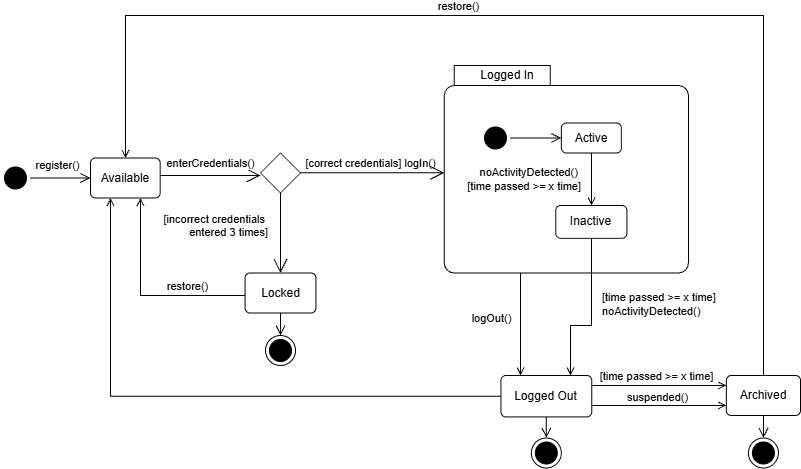

The diagram above was exported from draw.io. Its source (the exported page's mxGraphModel, read from the mxfile embedded in the PNG):
<mxGraphModel dx="1702" dy="1022" grid="1" gridSize="10" guides="1" tooltips="1" connect="1" arrows="1" fold="1" page="1" pageScale="1" pageWidth="827" pageHeight="1169" math="0" shadow="0">
  <root>
    <mxCell id="0" />
    <mxCell id="1" parent="0" />
    <mxCell id="JuC2is5P1_fqmoAS1IsL-25" edge="1" parent="1" source="MA_F6P7PUv89yBAlPDvI-1" style="edgeStyle=orthogonalEdgeStyle;rounded=0;orthogonalLoop=1;jettySize=auto;html=1;endArrow=open;endFill=0;" target="JuC2is5P1_fqmoAS1IsL-24">
      <mxGeometry relative="1" as="geometry">
        <Array as="points">
          <mxPoint x="709.85" y="460" />
          <mxPoint x="709.85" y="460" />
        </Array>
      </mxGeometry>
    </mxCell>
    <mxCell id="JuC2is5P1_fqmoAS1IsL-53" connectable="0" parent="JuC2is5P1_fqmoAS1IsL-25" style="edgeLabel;html=1;align=center;verticalAlign=middle;resizable=0;points=[];" value="[time passed &amp;gt;= x time]" vertex="1">
      <mxGeometry relative="1" x="-0.1249" y="3" as="geometry">
        <mxPoint x="6" y="-7" as="offset" />
      </mxGeometry>
    </mxCell>
    <mxCell id="JuC2is5P1_fqmoAS1IsL-35" edge="1" parent="1" source="MA_F6P7PUv89yBAlPDvI-1" style="edgeStyle=orthogonalEdgeStyle;rounded=0;orthogonalLoop=1;jettySize=auto;html=1;endArrow=open;endFill=0;" target="JuC2is5P1_fqmoAS1IsL-24">
      <mxGeometry relative="1" as="geometry">
        <Array as="points">
          <mxPoint x="709.85" y="480" />
          <mxPoint x="709.85" y="480" />
        </Array>
      </mxGeometry>
    </mxCell>
    <mxCell id="JuC2is5P1_fqmoAS1IsL-54" connectable="0" parent="JuC2is5P1_fqmoAS1IsL-35" style="edgeLabel;html=1;align=center;verticalAlign=middle;resizable=0;points=[];" value="suspended()" vertex="1">
      <mxGeometry relative="1" x="-0.1092" y="1" as="geometry">
        <mxPoint x="5" y="-8" as="offset" />
      </mxGeometry>
    </mxCell>
    <mxCell id="JuC2is5P1_fqmoAS1IsL-50" edge="1" parent="1" source="MA_F6P7PUv89yBAlPDvI-1" style="edgeStyle=orthogonalEdgeStyle;rounded=0;orthogonalLoop=1;jettySize=auto;html=1;endArrow=open;endFill=0;" target="JuC2is5P1_fqmoAS1IsL-46">
      <mxGeometry relative="1" as="geometry">
        <Array as="points">
          <mxPoint x="124" y="471" />
        </Array>
        <mxPoint x="494" y="560" as="sourcePoint" />
      </mxGeometry>
    </mxCell>
    <mxCell id="MA_F6P7PUv89yBAlPDvI-1" parent="1" style="html=1;align=center;verticalAlign=middle;rounded=1;absoluteArcSize=1;arcSize=10;dashed=0;whiteSpace=wrap;" value="Logged Out" vertex="1">
      <mxGeometry height="41.43" width="90.85" x="514.4200000000001" y="450" as="geometry" />
    </mxCell>
    <mxCell id="JuC2is5P1_fqmoAS1IsL-57" edge="1" parent="1" source="JuC2is5P1_fqmoAS1IsL-6" style="edgeStyle=orthogonalEdgeStyle;rounded=0;orthogonalLoop=1;jettySize=auto;html=1;endArrow=open;endFill=0;" target="JuC2is5P1_fqmoAS1IsL-46">
      <mxGeometry relative="1" as="geometry">
        <Array as="points">
          <mxPoint x="154" y="370" />
        </Array>
      </mxGeometry>
    </mxCell>
    <mxCell id="JuC2is5P1_fqmoAS1IsL-58" connectable="0" parent="JuC2is5P1_fqmoAS1IsL-57" style="edgeLabel;html=1;align=center;verticalAlign=middle;resizable=0;points=[];" value="restore()" vertex="1">
      <mxGeometry relative="1" x="-0.3064" as="geometry">
        <mxPoint x="11" y="-10" as="offset" />
      </mxGeometry>
    </mxCell>
    <mxCell id="JuC2is5P1_fqmoAS1IsL-6" parent="1" style="html=1;align=center;verticalAlign=middle;rounded=1;absoluteArcSize=1;arcSize=10;dashed=0;whiteSpace=wrap;" value="Locked" vertex="1">
      <mxGeometry height="40" width="70.84" x="258.58000000000004" y="347.5" as="geometry" />
    </mxCell>
    <mxCell id="JuC2is5P1_fqmoAS1IsL-9" parent="1" style="ellipse;html=1;shape=endState;fillColor=strokeColor;" value="" vertex="1">
      <mxGeometry height="30" width="30" x="544.85" y="512.5" as="geometry" />
    </mxCell>
    <mxCell id="JuC2is5P1_fqmoAS1IsL-41" edge="1" parent="1" source="JuC2is5P1_fqmoAS1IsL-14" style="edgeStyle=orthogonalEdgeStyle;rounded=0;orthogonalLoop=1;jettySize=auto;html=1;endArrow=open;endFill=0;" target="MA_F6P7PUv89yBAlPDvI-1">
      <mxGeometry relative="1" as="geometry">
        <Array as="points">
          <mxPoint x="534" y="380" />
          <mxPoint x="534" y="380" />
        </Array>
      </mxGeometry>
    </mxCell>
    <mxCell id="JuC2is5P1_fqmoAS1IsL-61" connectable="0" parent="JuC2is5P1_fqmoAS1IsL-41" style="edgeLabel;html=1;align=center;verticalAlign=middle;resizable=0;points=[];" value="logOut()" vertex="1">
      <mxGeometry relative="1" x="-0.1268" y="-3" as="geometry">
        <mxPoint x="-27" as="offset" />
      </mxGeometry>
    </mxCell>
    <mxCell id="JuC2is5P1_fqmoAS1IsL-14" parent="1" style="shape=folder;align=center;verticalAlign=middle;fontStyle=0;tabWidth=106;tabHeight=20;tabPosition=left;html=1;boundedLbl=1;labelInHeader=1;rounded=1;absoluteArcSize=1;arcSize=10;whiteSpace=wrap;" value="Logged In" vertex="1">
      <mxGeometry height="207.5" width="244.15" x="457.77000000000004" y="140" as="geometry" />
    </mxCell>
    <mxCell id="JuC2is5P1_fqmoAS1IsL-23" edge="1" parent="1" source="JuC2is5P1_fqmoAS1IsL-19" style="edgeStyle=orthogonalEdgeStyle;rounded=0;orthogonalLoop=1;jettySize=auto;html=1;endArrow=open;endFill=0;" target="JuC2is5P1_fqmoAS1IsL-20" value="">
      <mxGeometry relative="1" as="geometry">
        <Array as="points">
          <mxPoint x="605" y="250" />
          <mxPoint x="604" y="250" />
        </Array>
      </mxGeometry>
    </mxCell>
    <mxCell id="JuC2is5P1_fqmoAS1IsL-59" connectable="0" parent="JuC2is5P1_fqmoAS1IsL-23" style="edgeLabel;html=1;align=left;verticalAlign=middle;resizable=0;points=[];" value="[time passed &amp;gt;= x time]&amp;nbsp;&lt;div&gt;noActivityDetected()&lt;/div&gt;" vertex="1">
      <mxGeometry relative="1" x="-0.0976" as="geometry">
        <mxPoint x="9" y="126" as="offset" />
      </mxGeometry>
    </mxCell>
    <mxCell id="JuC2is5P1_fqmoAS1IsL-19" parent="1" style="html=1;align=center;verticalAlign=middle;rounded=1;absoluteArcSize=1;arcSize=10;dashed=0;whiteSpace=wrap;" value="Active" vertex="1">
      <mxGeometry height="30" width="60" x="574.85" y="197.5" as="geometry" />
    </mxCell>
    <mxCell id="JuC2is5P1_fqmoAS1IsL-20" parent="1" style="html=1;align=center;verticalAlign=middle;rounded=1;absoluteArcSize=1;arcSize=10;dashed=0;whiteSpace=wrap;" value="Inactive" vertex="1">
      <mxGeometry height="32.86" width="71.16" x="569.27" y="280" as="geometry" />
    </mxCell>
    <mxCell id="JuC2is5P1_fqmoAS1IsL-21" parent="1" style="ellipse;html=1;shape=startState;fillColor=#000000;strokeColor=#000000;" value="" vertex="1">
      <mxGeometry height="30" width="30" x="493.99999999999994" y="197.5" as="geometry" />
    </mxCell>
    <mxCell id="JuC2is5P1_fqmoAS1IsL-22" edge="1" parent="1" source="JuC2is5P1_fqmoAS1IsL-21" style="edgeStyle=orthogonalEdgeStyle;html=1;verticalAlign=bottom;endArrow=open;endSize=8;strokeColor=#000000;rounded=0;" target="JuC2is5P1_fqmoAS1IsL-19" value="">
      <mxGeometry relative="1" as="geometry">
        <mxPoint x="589.85" y="218.5" as="targetPoint" />
      </mxGeometry>
    </mxCell>
    <mxCell id="JuC2is5P1_fqmoAS1IsL-49" edge="1" parent="1" source="JuC2is5P1_fqmoAS1IsL-24" style="edgeStyle=orthogonalEdgeStyle;rounded=0;orthogonalLoop=1;jettySize=auto;html=1;endArrow=open;endFill=0;" target="JuC2is5P1_fqmoAS1IsL-46">
      <mxGeometry relative="1" as="geometry">
        <Array as="points">
          <mxPoint x="777" y="90" />
          <mxPoint x="139" y="90" />
        </Array>
      </mxGeometry>
    </mxCell>
    <mxCell id="JuC2is5P1_fqmoAS1IsL-52" connectable="0" parent="JuC2is5P1_fqmoAS1IsL-49" style="edgeLabel;html=1;align=center;verticalAlign=middle;resizable=0;points=[];" value="restore()" vertex="1">
      <mxGeometry relative="1" x="0.144" y="-4" as="geometry">
        <mxPoint x="-14" y="-6" as="offset" />
      </mxGeometry>
    </mxCell>
    <mxCell id="JuC2is5P1_fqmoAS1IsL-24" parent="1" style="html=1;align=center;verticalAlign=middle;rounded=1;absoluteArcSize=1;arcSize=10;dashed=0;whiteSpace=wrap;" value="Archived" vertex="1">
      <mxGeometry height="40" width="74.15" x="739.85" y="450" as="geometry" />
    </mxCell>
    <mxCell id="JuC2is5P1_fqmoAS1IsL-30" edge="1" parent="1" source="MA_F6P7PUv89yBAlPDvI-1" style="edgeStyle=orthogonalEdgeStyle;html=1;verticalAlign=bottom;endArrow=open;endSize=8;strokeColor=#000000;rounded=0;" target="JuC2is5P1_fqmoAS1IsL-9" value="">
      <mxGeometry relative="1" as="geometry">
        <mxPoint x="559.8499999999999" y="590.0000000000001" as="sourcePoint" />
        <mxPoint x="549.85" y="660" as="targetPoint" />
      </mxGeometry>
    </mxCell>
    <mxCell id="JuC2is5P1_fqmoAS1IsL-37" parent="1" style="shape=rhombus;html=1;verticalLabelPosition=bottom;verticalAlignment=top;" value="" vertex="1">
      <mxGeometry height="40" width="40" x="274" y="227.5" as="geometry" />
    </mxCell>
    <mxCell id="JuC2is5P1_fqmoAS1IsL-38" edge="1" parent="1" source="JuC2is5P1_fqmoAS1IsL-37" style="edgeStyle=elbowEdgeStyle;html=1;elbow=vertical;align=right;verticalAlign=bottom;endArrow=none;rounded=0;labelBackgroundColor=none;startArrow=open;startSize=12;" target="JuC2is5P1_fqmoAS1IsL-46" value="">
      <mxGeometry relative="1" as="geometry">
        <mxPoint x="225" y="257.5" as="targetPoint" />
      </mxGeometry>
    </mxCell>
    <mxCell id="JuC2is5P1_fqmoAS1IsL-55" connectable="0" parent="JuC2is5P1_fqmoAS1IsL-38" style="edgeLabel;html=1;align=center;verticalAlign=middle;resizable=0;points=[];" value="enterCredentials()" vertex="1">
      <mxGeometry relative="1" x="0.2299" y="-1" as="geometry">
        <mxPoint x="11" y="-12" as="offset" />
      </mxGeometry>
    </mxCell>
    <mxCell id="JuC2is5P1_fqmoAS1IsL-39" edge="1" parent="1" source="JuC2is5P1_fqmoAS1IsL-37" style="edgeStyle=elbowEdgeStyle;html=1;elbow=vertical;verticalAlign=bottom;endArrow=open;rounded=0;labelBackgroundColor=none;endSize=12;" target="JuC2is5P1_fqmoAS1IsL-14" value="[correct credentials] logIn()">
      <mxGeometry relative="1" x="-0.0262" as="geometry">
        <mxPoint as="offset" />
        <Array as="points">
          <mxPoint x="345" y="247.29" />
        </Array>
        <mxPoint x="334" y="247.29000000000005" as="sourcePoint" />
        <mxPoint x="457.77" y="247.29000000000005" as="targetPoint" />
      </mxGeometry>
    </mxCell>
    <mxCell id="JuC2is5P1_fqmoAS1IsL-40" edge="1" parent="1" source="JuC2is5P1_fqmoAS1IsL-37" style="edgeStyle=elbowEdgeStyle;html=1;elbow=vertical;verticalAlign=bottom;endArrow=open;rounded=0;labelBackgroundColor=none;endSize=12;align=right;" target="JuC2is5P1_fqmoAS1IsL-6" value="[incorrect credentials&amp;nbsp;&lt;div&gt;entered 3 times]&lt;/div&gt;">
      <mxGeometry relative="1" x="0.2143" y="-11" as="geometry">
        <mxPoint as="offset" />
        <Array as="points">
          <mxPoint x="315" y="347.5" />
        </Array>
        <mxPoint x="65" y="318.5" as="targetPoint" />
      </mxGeometry>
    </mxCell>
    <mxCell id="JuC2is5P1_fqmoAS1IsL-42" parent="1" style="ellipse;html=1;shape=endState;fillColor=strokeColor;" value="" vertex="1">
      <mxGeometry height="30" width="30" x="761.92" y="512.4999999999999" as="geometry" />
    </mxCell>
    <mxCell id="JuC2is5P1_fqmoAS1IsL-43" edge="1" parent="1" source="JuC2is5P1_fqmoAS1IsL-24" style="edgeStyle=orthogonalEdgeStyle;html=1;verticalAlign=bottom;endArrow=open;endSize=8;strokeColor=#000000;rounded=0;" target="JuC2is5P1_fqmoAS1IsL-42" value="">
      <mxGeometry relative="1" as="geometry">
        <mxPoint x="569.9999999999999" y="682.5" as="sourcePoint" />
        <mxPoint x="560" y="752.4999999999999" as="targetPoint" />
      </mxGeometry>
    </mxCell>
    <mxCell id="JuC2is5P1_fqmoAS1IsL-44" parent="1" style="ellipse;html=1;shape=endState;fillColor=strokeColor;" value="" vertex="1">
      <mxGeometry height="30" width="30" x="279" y="409.9999999999999" as="geometry" />
    </mxCell>
    <mxCell id="JuC2is5P1_fqmoAS1IsL-45" edge="1" parent="1" source="JuC2is5P1_fqmoAS1IsL-6" style="edgeStyle=orthogonalEdgeStyle;html=1;verticalAlign=bottom;endArrow=open;endSize=8;strokeColor=#000000;rounded=0;" target="JuC2is5P1_fqmoAS1IsL-44" value="">
      <mxGeometry relative="1" as="geometry">
        <mxPoint x="319.9999999999999" y="510" as="sourcePoint" />
        <mxPoint x="310" y="579.9999999999999" as="targetPoint" />
      </mxGeometry>
    </mxCell>
    <mxCell id="JuC2is5P1_fqmoAS1IsL-46" parent="1" style="html=1;align=center;verticalAlign=middle;rounded=1;absoluteArcSize=1;arcSize=10;dashed=0;whiteSpace=wrap;" value="Available" vertex="1">
      <mxGeometry height="40" width="69.69" x="104" y="232.5" as="geometry" />
    </mxCell>
    <mxCell id="JuC2is5P1_fqmoAS1IsL-47" parent="1" style="ellipse;html=1;shape=startState;fillColor=#000000;strokeColor=#000000;" value="" vertex="1">
      <mxGeometry height="30" width="30" x="14" y="237.5" as="geometry" />
    </mxCell>
    <mxCell id="JuC2is5P1_fqmoAS1IsL-48" edge="1" parent="1" source="JuC2is5P1_fqmoAS1IsL-47" style="edgeStyle=orthogonalEdgeStyle;html=1;verticalAlign=bottom;endArrow=open;endSize=8;strokeColor=#000000;rounded=0;endFill=0;" target="JuC2is5P1_fqmoAS1IsL-46" value="">
      <mxGeometry relative="1" as="geometry">
        <mxPoint x="184.46000000000004" y="333" as="targetPoint" />
      </mxGeometry>
    </mxCell>
    <mxCell id="JuC2is5P1_fqmoAS1IsL-51" connectable="0" parent="JuC2is5P1_fqmoAS1IsL-48" style="edgeLabel;html=1;align=center;verticalAlign=middle;resizable=0;points=[];" value="register()" vertex="1">
      <mxGeometry relative="1" x="-0.1083" y="1" as="geometry">
        <mxPoint y="-13" as="offset" />
      </mxGeometry>
    </mxCell>
    <mxCell id="JuC2is5P1_fqmoAS1IsL-15" edge="1" parent="1" source="JuC2is5P1_fqmoAS1IsL-20" style="edgeStyle=orthogonalEdgeStyle;rounded=0;orthogonalLoop=1;jettySize=auto;html=1;endArrow=open;endFill=0;" target="MA_F6P7PUv89yBAlPDvI-1">
      <mxGeometry relative="1" as="geometry">
        <Array as="points">
          <mxPoint x="605" y="400" />
          <mxPoint x="584" y="400" />
        </Array>
      </mxGeometry>
    </mxCell>
    <mxCell id="JuC2is5P1_fqmoAS1IsL-63" connectable="0" parent="1" style="edgeLabel;html=1;align=right;verticalAlign=middle;resizable=0;points=[];" value="&lt;span style=&quot;background-color: light-dark(#ffffff, var(--ge-dark-color, #121212)); color: light-dark(rgb(0, 0, 0), rgb(255, 255, 255));&quot;&gt;noActivityDetected()&amp;nbsp;&lt;/span&gt;&lt;div&gt;[time passed &amp;gt;= x time]&lt;/div&gt;" vertex="1">
      <mxGeometry x="594" y="252.5" as="geometry" />
    </mxCell>
  </root>
</mxGraphModel>